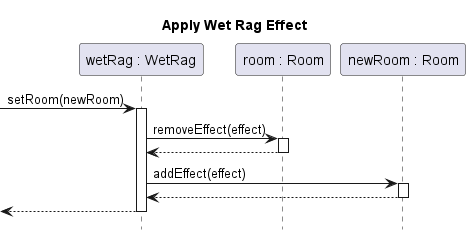

The diagram above was rendered by PlantUML. Its source (embedded in the PNG):
@startuml item-wet-rag-set-room

title Apply Wet Rag Effect
hide footbox

participant "wetRag : WetRag" as wetRag
participant "room : Room" as prev
participant "newRoom : Room" as room

[-> wetRag ++: setRoom(newRoom)
	wetRag -> prev ++: removeEffect(effect)
	return
	wetRag -> room ++: addEffect(effect)
	return
return

@enduml